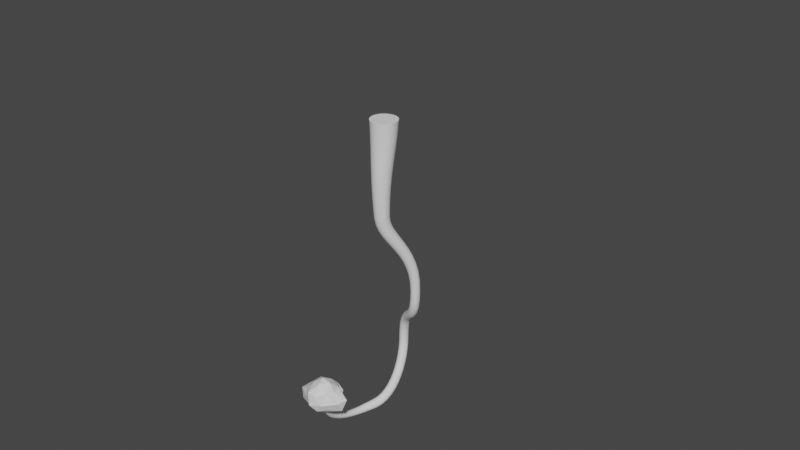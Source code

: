 # Source: Plant.blend  (saved by Blender 2.80.75; exported with 4.5.12 LTS)
import bpy
from mathutils import Matrix  # noqa: F401  (used for matrix-valued properties, if any)

bpy.ops.wm.read_factory_settings(use_empty=True)
scene = bpy.context.scene
scene.name = 'Scene'

# ---- collections
col_collection = bpy.data.collections.new('Collection'); scene.collection.children.link(col_collection)

# ---- world
world_world = bpy.data.worlds.new('World'); scene.world = world_world
world_world.use_nodes = True; world_world.node_tree.nodes.clear()
_N = world_world.node_tree.nodes; _L = world_world.node_tree.links
n0 = _N.new('ShaderNodeOutputWorld'); n0.name = 'World Output'; n0.location = (300, 300)
n1 = _N.new('ShaderNodeBackground'); n1.name = 'Background'; n1.location = (10, 300)
n1.inputs[0].default_value = (0.05088, 0.05088, 0.05088, 1.0)
_L.new(n1.outputs[0], n0.inputs[0])
n0.is_active_output = True
world_world.color = (0.05088, 0.05088, 0.05088)
world_world.use_sun_shadow = False
world_world.sun_shadow_jitter_overblur = 0.0

# ---- meshes
me_icosphere = bpy.data.meshes.new('Icosphere')
me_icosphere.from_pydata([(0.0, 0.0, -1.157), (0.7236, -0.5257, -0.6084), (-0.2764, -0.8506, -0.4472), (-0.8944, 0.0, -0.4472), (-0.2694, 1.007, -0.4472), (0.7236, 0.5257, -0.4472), (-0.3593, -0.8506, 0.4472), (-0.7057, -0.6431, 0.6325), (-0.7236, 0.5257, 0.5818), (0.2764, 0.8506, 0.4472), (1.375, 0.0, 0.4472), (0.0, 0.0, 1.0), (-0.1625, -0.5, -0.8507), (0.4253, -0.309, -0.8507), (0.2629, -0.809, -0.5257), (0.8506, 0.0, -0.5257), (0.4253, 0.309, -0.8507), (-0.5257, 0.0, -1.008), (-0.6882, -0.5, -0.5257), (-0.1625, 0.5, -1.008), (-0.6882, 0.5, -0.5257), (0.2698, 0.9649, -0.5257), (0.9511, -0.309, -0.1612), (1.432, 0.309, 0.0), (-0.57, -0.9985, 0.06046), (0.5878, -0.809, -0.1612), (-1.528, -0.3207, -0.02368), (-0.6876, -0.8192, 0.2178), (-0.5878, 0.809, 0.1776), (-1.362, 0.309, 0.0), (0.5878, 0.809, 0.0), (0.006942, 1.156, 0.1776), (0.6882, -0.5, 0.5257), (-0.5159, -0.8819, 0.8139), (-1.395, -0.03129, 0.6415), (-0.2629, 0.809, 0.7033), (1.169, 0.5, 0.5257), (0.1625, -0.5, 0.8507), (0.5257, 0.0, 0.8507), (-0.2419, -0.4147, 0.8786), (-0.4253, 0.309, 0.9852), (0.1625, 0.5, 0.8507)], [], [(0, 13, 12), (1, 13, 15), (0, 12, 17), (0, 17, 19), (0, 19, 16), (1, 15, 22), (2, 14, 24), (3, 18, 26), (4, 20, 28), (5, 21, 30), (1, 22, 25), (2, 24, 27), (3, 26, 29), (4, 28, 31), (5, 30, 23), (6, 32, 37), (7, 33, 39), (8, 34, 40), (9, 35, 41), (10, 36, 38), (38, 41, 11), (38, 36, 41), (36, 9, 41), (41, 40, 11), (41, 35, 40), (35, 8, 40), (40, 39, 11), (40, 34, 39), (34, 7, 39), (39, 37, 11), (39, 33, 37), (33, 6, 37), (37, 38, 11), (37, 32, 38), (32, 10, 38), (23, 36, 10), (23, 30, 36), (30, 9, 36), (31, 35, 9), (31, 28, 35), (28, 8, 35), (29, 34, 8), (29, 26, 34), (26, 7, 34), (27, 33, 7), (27, 24, 33), (24, 6, 33), (25, 32, 6), (25, 22, 32), (22, 10, 32), (30, 31, 9), (30, 21, 31), (21, 4, 31), (28, 29, 8), (28, 20, 29), (20, 3, 29), (26, 27, 7), (26, 18, 27), (18, 2, 27), (24, 25, 6), (24, 14, 25), (14, 1, 25), (22, 23, 10), (22, 15, 23), (15, 5, 23), (16, 21, 5), (16, 19, 21), (19, 4, 21), (19, 20, 4), (19, 17, 20), (17, 3, 20), (17, 18, 3), (17, 12, 18), (12, 2, 18), (15, 16, 5), (15, 13, 16), (13, 0, 16), (12, 14, 2), (12, 13, 14), (13, 1, 14)])
_uv = me_icosphere.uv_layers.new(name='UVMap')
_uv.uv.foreach_set('vector', [0.8182, 0.0, 0.7727, 0.07873, 0.8636, 0.07873, 0.7273, 0.1575, 0.6818, 0.07873, 0.6364, 0.1575, 0.09091, 0.0, 0.04545, 0.07873, 0.1364, 0.07873, 0.2727, 0.0, 0.2273, 0.07873, 0.3182, 0.07873, 0.4545, 0.0, 0.4091, 0.07873, 0.5, 0.07873, 0.7273, 0.1575, 0.6364, 0.1575, 0.6818, 0.2362, 0.9091, 0.1575, 0.8182, 0.1575, 0.8636, 0.2362, 0.1818, 0.1575, 0.09091, 0.1575, 0.1364, 0.2362, 0.3636, 0.1575, 0.2727, 0.1575, 0.3182, 0.2362, 0.5455, 0.1575, 0.4545, 0.1575, 0.5, 0.2362, 0.7273, 0.1575, 0.6818, 0.2362, 0.7727, 0.2362, 0.9091, 0.1575, 0.8636, 0.2362, 0.9545, 0.2362, 0.1818, 0.1575, 0.1364, 0.2362, 0.2273, 0.2362, 0.3636, 0.1575, 0.3182, 0.2362, 0.4091, 0.2362, 0.5455, 0.1575, 0.5, 0.2362, 0.5909, 0.2362, 0.8182, 0.3149, 0.7273, 0.3149, 0.7727, 0.3937, 1.0, 0.3149, 0.9091, 0.3149, 0.9545, 0.3937, 0.2727, 0.3149, 0.1818, 0.3149, 0.2273, 0.3937, 0.4545, 0.3149, 0.3636, 0.3149, 0.4091, 0.3937, 0.6364, 0.3149, 0.5455, 0.3149, 0.5909, 0.3937, 0.5909, 0.3937, 0.5, 0.3937, 0.5455, 0.4724, 0.5909, 0.3937, 0.5455, 0.3149, 0.5, 0.3937, 0.5455, 0.3149, 0.4545, 0.3149, 0.5, 0.3937, 0.4091, 0.3937, 0.3182, 0.3937, 0.3636, 0.4724, 0.4091, 0.3937, 0.3636, 0.3149, 0.3182, 0.3937, 0.3636, 0.3149, 0.2727, 0.3149, 0.3182, 0.3937, 0.2273, 0.3937, 0.1364, 0.3937, 0.1818, 0.4724, 0.2273, 0.3937, 0.1818, 0.3149, 0.1364, 0.3937, 0.1818, 0.3149, 0.09091, 0.3149, 0.1364, 0.3937, 0.9545, 0.3937, 0.8636, 0.3937, 0.9091, 0.4724, 0.9545, 0.3937, 0.9091, 0.3149, 0.8636, 0.3937, 0.9091, 0.3149, 0.8182, 0.3149, 0.8636, 0.3937, 0.7727, 0.3937, 0.6818, 0.3937, 0.7273, 0.4724, 0.7727, 0.3937, 0.7273, 0.3149, 0.6818, 0.3937, 0.7273, 0.3149, 0.6364, 0.3149, 0.6818, 0.3937, 0.5909, 0.2362, 0.5455, 0.3149, 0.6364, 0.3149, 0.5909, 0.2362, 0.5, 0.2362, 0.5455, 0.3149, 0.5, 0.2362, 0.4545, 0.3149, 0.5455, 0.3149, 0.4091, 0.2362, 0.3636, 0.3149, 0.4545, 0.3149, 0.4091, 0.2362, 0.3182, 0.2362, 0.3636, 0.3149, 0.3182, 0.2362, 0.2727, 0.3149, 0.3636, 0.3149, 0.2273, 0.2362, 0.1818, 0.3149, 0.2727, 0.3149, 0.2273, 0.2362, 0.1364, 0.2362, 0.1818, 0.3149, 0.1364, 0.2362, 0.09091, 0.3149, 0.1818, 0.3149, 0.9545, 0.2362, 0.9091, 0.3149, 1.0, 0.3149, 0.9545, 0.2362, 0.8636, 0.2362, 0.9091, 0.3149, 0.8636, 0.2362, 0.8182, 0.3149, 0.9091, 0.3149, 0.7727, 0.2362, 0.7273, 0.3149, 0.8182, 0.3149, 0.7727, 0.2362, 0.6818, 0.2362, 0.7273, 0.3149, 0.6818, 0.2362, 0.6364, 0.3149, 0.7273, 0.3149, 0.5, 0.2362, 0.4091, 0.2362, 0.4545, 0.3149, 0.5, 0.2362, 0.4545, 0.1575, 0.4091, 0.2362, 0.4545, 0.1575, 0.3636, 0.1575, 0.4091, 0.2362, 0.3182, 0.2362, 0.2273, 0.2362, 0.2727, 0.3149, 0.3182, 0.2362, 0.2727, 0.1575, 0.2273, 0.2362, 0.2727, 0.1575, 0.1818, 0.1575, 0.2273, 0.2362, 0.1364, 0.2362, 0.04545, 0.2362, 0.09091, 0.3149, 0.1364, 0.2362, 0.09091, 0.1575, 0.04545, 0.2362, 0.09091, 0.1575, 0.0, 0.1575, 0.04545, 0.2362, 0.8636, 0.2362, 0.7727, 0.2362, 0.8182, 0.3149, 0.8636, 0.2362, 0.8182, 0.1575, 0.7727, 0.2362, 0.8182, 0.1575, 0.7273, 0.1575, 0.7727, 0.2362, 0.6818, 0.2362, 0.5909, 0.2362, 0.6364, 0.3149, 0.6818, 0.2362, 0.6364, 0.1575, 0.5909, 0.2362, 0.6364, 0.1575, 0.5455, 0.1575, 0.5909, 0.2362, 0.5, 0.07873, 0.4545, 0.1575, 0.5455, 0.1575, 0.5, 0.07873, 0.4091, 0.07873, 0.4545, 0.1575, 0.4091, 0.07873, 0.3636, 0.1575, 0.4545, 0.1575, 0.3182, 0.07873, 0.2727, 0.1575, 0.3636, 0.1575, 0.3182, 0.07873, 0.2273, 0.07873, 0.2727, 0.1575, 0.2273, 0.07873, 0.1818, 0.1575, 0.2727, 0.1575, 0.1364, 0.07873, 0.09091, 0.1575, 0.1818, 0.1575, 0.1364, 0.07873, 0.04545, 0.07873, 0.09091, 0.1575, 0.04545, 0.07873, 0.0, 0.1575, 0.09091, 0.1575, 0.6364, 0.1575, 0.5909, 0.07873, 0.5455, 0.1575, 0.6364, 0.1575, 0.6818, 0.07873, 0.5909, 0.07873, 0.6818, 0.07873, 0.6364, 0.0, 0.5909, 0.07873, 0.8636, 0.07873, 0.8182, 0.1575, 0.9091, 0.1575, 0.8636, 0.07873, 0.7727, 0.07873, 0.8182, 0.1575, 0.7727, 0.07873, 0.7273, 0.1575, 0.8182, 0.1575])
me_icosphere.use_remesh_preserve_volume = False
me_icosphere.use_remesh_preserve_attributes = False
me_icosphere.use_mirror_vertex_groups = False
me_icosphere.update()

# ---- curves / text
cu_beziercurve = bpy.data.curves.new('BezierCurve', 'CURVE')
cu_beziercurve.dimensions = '3D'
_sp = cu_beziercurve.splines.new('BEZIER'); _sp.bezier_points.add(5)
_sp.bezier_points.foreach_set('co', [-1.0, -2.571, 0.0, 1.0, -2.654, 0.0, 2.813, -2.03, 0.3465, 4.409, -1.618, -0.2953, 5.654, -2.56, -0.3282, 4.64, -4.142, -0.3086])
_sp.bezier_points.foreach_set('handle_left', [-1.568, -2.568, 0.0, 0.00142, -2.707, 0.0, 1.813, -2.03, 0.3465, 3.409, -1.618, -0.2953, 5.496, -2.153, -0.06823, 5.513, -4.021, -0.5339])
_sp.bezier_points.foreach_set('handle_right', [-0.2929, -2.576, 0.0, 1.549, -2.625, 0.0, 3.813, -2.03, 0.3465, 4.909, -1.618, -0.2953, 5.838, -3.033, -0.6307, 4.348, -4.182, -0.2331])
for _p, _l, _r in zip(_sp.bezier_points, ['ALIGNED', 'ALIGNED', 'ALIGNED', 'ALIGNED', 'ALIGNED', 'ALIGNED'], ['ALIGNED', 'ALIGNED', 'ALIGNED', 'ALIGNED', 'ALIGNED', 'ALIGNED']): _p.handle_left_type = _l; _p.handle_right_type = _r
_sp.bezier_points.foreach_set('radius', [2.843, 1.582, 1.0, 1.0, 1.0, 0.1282])
_sp.order_u = 0
_sp.order_v = 0
cu_beziercurve.use_path = True
cu_beziercurve.use_path_clamp = True
cu_beziercurve.bevel_mode = 'OBJECT'
cu_beziercurve.fill_mode = 'FULL'
cu_beziercurve.use_fill_caps = True
cu_beziercircle = bpy.data.curves.new('BezierCircle', 'CURVE')
cu_beziercircle.dimensions = '3D'
_sp = cu_beziercircle.splines.new('BEZIER'); _sp.bezier_points.add(3)
_sp.bezier_points.foreach_set('co', [-1.0, 0.0, 0.0, 0.0, 1.0, 0.0, 1.0, 0.0, 0.0, 0.0, -1.0, 0.0])
_sp.bezier_points.foreach_set('handle_left', [-1.0, -0.5521, 0.0, -0.5521, 1.0, 0.0, 1.0, 0.5521, 0.0, 0.5521, -1.0, 0.0])
_sp.bezier_points.foreach_set('handle_right', [-1.0, 0.5521, 0.0, 0.5521, 1.0, 0.0, 1.0, -0.5521, 0.0, -0.5521, -1.0, 0.0])
for _p, _l, _r in zip(_sp.bezier_points, ['AUTO', 'AUTO', 'AUTO', 'AUTO'], ['AUTO', 'AUTO', 'AUTO', 'AUTO']): _p.handle_left_type = _l; _p.handle_right_type = _r
_sp.order_u = 0
_sp.order_v = 0
_sp.use_cyclic_u = True
cu_beziercircle.use_path = True
cu_beziercircle.use_path_clamp = True
cu_beziercircle.fill_mode = 'FULL'

# ---- objects
ob_beziercurve = bpy.data.objects.new('BezierCurve', cu_beziercurve)
ob_beziercircle = bpy.data.objects.new('BezierCircle', cu_beziercircle)
ob_icosphere = bpy.data.objects.new('Icosphere', me_icosphere)

# ---- transforms, parenting, visibility, modifiers, constraints
ob_beziercurve.location = (0.03725, 0.0784, 0.0074)
ob_beziercurve.rotation_euler = (0.0, 1.571, 0.0)
ob_beziercurve.scale = (0.099, 0.09875, 0.09875)
ob_beziercurve.lineart.crease_threshold = 0.0
ob_beziercircle.location = (0.0, 0.0, 0.0)
ob_beziercircle.scale = (0.09875, 0.09875, 0.09875)
ob_beziercircle.lineart.crease_threshold = 0.0
ob_icosphere.location = (0.003424, -0.3268, -0.443)
ob_icosphere.scale = (-0.03392, -0.03611, -0.03332)
ob_icosphere.lineart.crease_threshold = 0.0
cu_beziercurve.bevel_object = ob_beziercircle

# ---- collection membership
col_collection.objects.link(ob_beziercurve)
col_collection.objects.link(ob_beziercircle)
col_collection.objects.link(ob_icosphere)

# ---- scene / render settings (as saved in the file)
scene.frame_start = 1; scene.frame_end = 250; scene.frame_set(1)
scene.render.engine = 'BLENDER_EEVEE_NEXT'
scene.cycles.use_denoising = False
scene.cycles.samples = 128
scene.cycles.sampling_pattern = 'TABULATED_SOBOL'
scene.cycles.use_adaptive_sampling = False
scene.cycles.use_light_tree = False
scene.view_settings.view_transform = 'Filmic'
bpy.context.view_layer.update()

# ---- added for rendering (the .blend has no active camera and no usable light): camera, sun
cam_auto = bpy.data.cameras.new('AutoCamera')
cam_auto.lens = 50.0
cam_auto.sensor_width = 36.0
cam_auto.clip_end = 1000.0
ob_auto_camera = bpy.data.objects.new('AutoCamera', cam_auto)
scene.collection.objects.link(ob_auto_camera)
ob_auto_camera.location = (1.28639, -1.62836, 0.867572)
ob_auto_camera.rotation_euler = (1.09748, -7.21219e-08, 0.694738)
scene.camera = ob_auto_camera
light_auto_sun = bpy.data.lights.new('AutoSun', 'SUN')
light_auto_sun.energy = 3.0
light_auto_sun.angle = 0.0523599
ob_auto_sun = bpy.data.objects.new('AutoSun', light_auto_sun)
scene.collection.objects.link(ob_auto_sun)
ob_auto_sun.rotation_euler = (0.872665, 0.174533, 0.523599)
bpy.context.view_layer.update()
